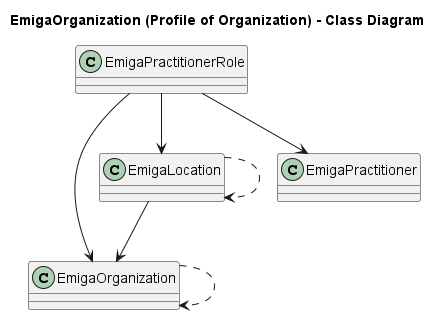

The diagram above was rendered by PlantUML. Its source (embedded in the PNG):
@startuml
title EmigaOrganization (Profile of Organization) - Class Diagram

class EmigaOrganization{
}

class EmigaLocation{
}

class EmigaPractitioner{
}

class EmigaPractitionerRole{
}

EmigaOrganization ..> EmigaOrganization
EmigaLocation --> EmigaOrganization
EmigaLocation ..> EmigaLocation

EmigaPractitionerRole --> EmigaPractitioner
EmigaPractitionerRole --> EmigaOrganization
EmigaPractitionerRole --> EmigaLocation
@enduml